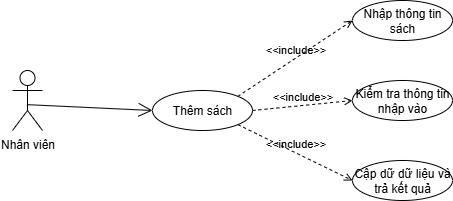

The diagram above was exported from draw.io. Its source (the exported page's mxGraphModel, read from the mxfile embedded in the PNG):
<mxGraphModel dx="1371" dy="790" grid="1" gridSize="10" guides="1" tooltips="1" connect="1" arrows="1" fold="1" page="1" pageScale="1" pageWidth="850" pageHeight="1100" math="0" shadow="0">
  <root>
    <mxCell id="0" />
    <mxCell id="1" parent="0" />
    <mxCell id="PAxcHnowS14-wUay5OJ0-1" value="Nhân viên" style="shape=umlActor;verticalLabelPosition=bottom;verticalAlign=top;html=1;" parent="1" vertex="1">
      <mxGeometry x="50" y="380" width="30" height="60" as="geometry" />
    </mxCell>
    <mxCell id="PAxcHnowS14-wUay5OJ0-4" value="Nhập thông tin sách" style="ellipse;whiteSpace=wrap;html=1;" parent="1" vertex="1">
      <mxGeometry x="390" y="310" width="100" height="40" as="geometry" />
    </mxCell>
    <mxCell id="PAxcHnowS14-wUay5OJ0-6" value="Kiểm tra thông tin nhập vào" style="ellipse;whiteSpace=wrap;html=1;" parent="1" vertex="1">
      <mxGeometry x="390" y="390" width="100" height="40" as="geometry" />
    </mxCell>
    <mxCell id="PAxcHnowS14-wUay5OJ0-7" value="Cập dữ dữ liệu và trả kết quả" style="ellipse;whiteSpace=wrap;html=1;" parent="1" vertex="1">
      <mxGeometry x="390" y="470" width="100" height="40" as="geometry" />
    </mxCell>
    <mxCell id="y2yqwoTLKHB4_eC2iRVy-7" value="Thêm sách" style="ellipse;whiteSpace=wrap;html=1;" parent="1" vertex="1">
      <mxGeometry x="190" y="400" width="100" height="40" as="geometry" />
    </mxCell>
    <mxCell id="y2yqwoTLKHB4_eC2iRVy-8" value="" style="endArrow=open;endFill=1;endSize=12;html=1;rounded=0;exitX=0.481;exitY=0.569;exitDx=0;exitDy=0;exitPerimeter=0;entryX=0;entryY=0.5;entryDx=0;entryDy=0;" parent="1" source="PAxcHnowS14-wUay5OJ0-1" target="y2yqwoTLKHB4_eC2iRVy-7" edge="1">
      <mxGeometry width="160" relative="1" as="geometry">
        <mxPoint x="280" y="430" as="sourcePoint" />
        <mxPoint x="440" y="430" as="targetPoint" />
      </mxGeometry>
    </mxCell>
    <mxCell id="XE2Groh0ocssLkTh9QZV-1" value="&amp;lt;&amp;lt;include&amp;gt;&amp;gt;" style="html=1;verticalAlign=bottom;labelBackgroundColor=none;endArrow=open;endFill=0;dashed=1;rounded=0;exitX=1;exitY=0;exitDx=0;exitDy=0;entryX=0;entryY=0.5;entryDx=0;entryDy=0;" parent="1" source="y2yqwoTLKHB4_eC2iRVy-7" target="PAxcHnowS14-wUay5OJ0-4" edge="1">
      <mxGeometry width="160" relative="1" as="geometry">
        <mxPoint x="350" y="340" as="sourcePoint" />
        <mxPoint x="510" y="340" as="targetPoint" />
      </mxGeometry>
    </mxCell>
    <mxCell id="XE2Groh0ocssLkTh9QZV-2" value="&amp;lt;&amp;lt;include&amp;gt;&amp;gt;" style="html=1;verticalAlign=bottom;labelBackgroundColor=none;endArrow=open;endFill=0;dashed=1;rounded=0;exitX=1;exitY=0.5;exitDx=0;exitDy=0;entryX=0;entryY=0.5;entryDx=0;entryDy=0;" parent="1" source="y2yqwoTLKHB4_eC2iRVy-7" target="PAxcHnowS14-wUay5OJ0-6" edge="1">
      <mxGeometry width="160" relative="1" as="geometry">
        <mxPoint x="285" y="416" as="sourcePoint" />
        <mxPoint x="400" y="340" as="targetPoint" />
      </mxGeometry>
    </mxCell>
    <mxCell id="XE2Groh0ocssLkTh9QZV-3" value="&amp;lt;&amp;lt;include&amp;gt;&amp;gt;" style="html=1;verticalAlign=bottom;labelBackgroundColor=none;endArrow=open;endFill=0;dashed=1;rounded=0;exitX=1;exitY=1;exitDx=0;exitDy=0;entryX=0;entryY=0.5;entryDx=0;entryDy=0;" parent="1" source="y2yqwoTLKHB4_eC2iRVy-7" target="PAxcHnowS14-wUay5OJ0-7" edge="1">
      <mxGeometry width="160" relative="1" as="geometry">
        <mxPoint x="300" y="430" as="sourcePoint" />
        <mxPoint x="400" y="420" as="targetPoint" />
      </mxGeometry>
    </mxCell>
  </root>
</mxGraphModel>